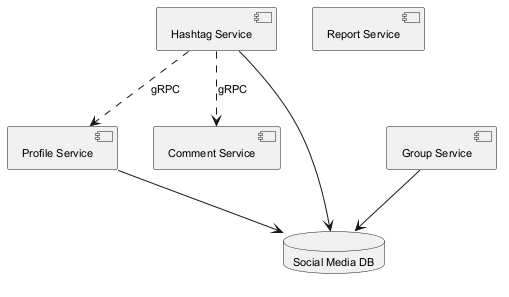

The diagram above was rendered by PlantUML. Its source (embedded in the PNG):
@startuml
skinparam backgroundColor #FFFFFF
skinparam classBackgroundColor #F3E5F5
skinparam classBorderColor #6A1B9A
skinparam defaultFontSize 11
component "Hashtag Service" as C_HashtagService
component "Profile Service" as C_ProfileService
component "Comment Service" as C_CommentService
component "Group Service" as C_GroupService
component "Report Service" as C_ReportService
database "Social Media DB" as DB_social_media
C_HashtagService --> DB_social_media
C_ProfileService --> DB_social_media
C_GroupService --> DB_social_media
C_HashtagService ..> C_ProfileService : gRPC
C_HashtagService ..> C_CommentService : gRPC
@enduml